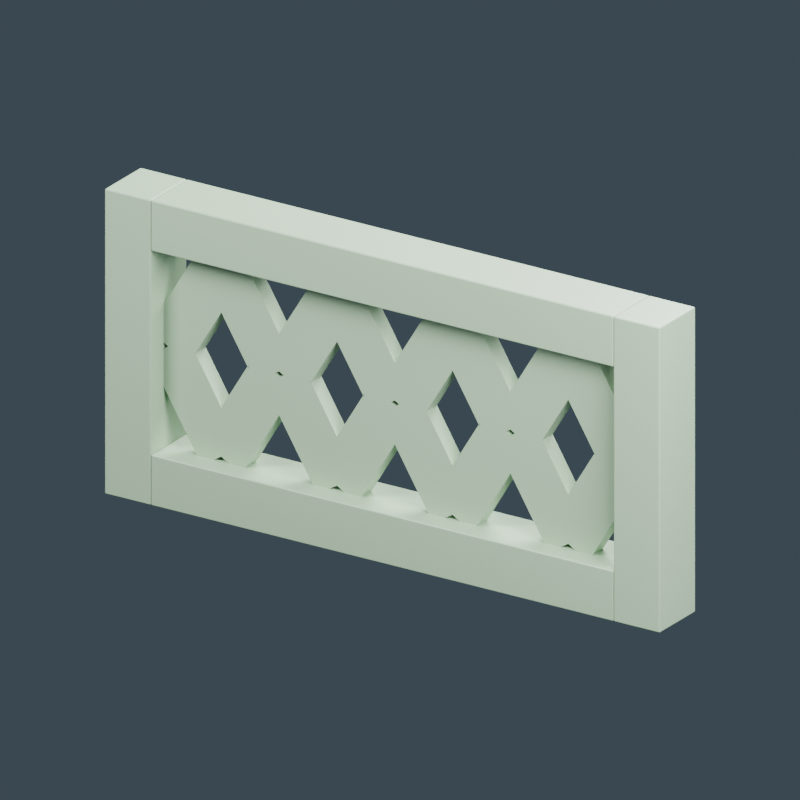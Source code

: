 # Source: shophouse-decorative-vent.blend  (saved by Blender 4.0.36; exported with 4.5.12 LTS)
import bpy
from mathutils import Matrix  # noqa: F401  (used for matrix-valued properties, if any)

bpy.ops.wm.read_factory_settings(use_empty=True)
scene = bpy.context.scene
scene.name = 'Scene'

# ---- materials (node trees are filled in below, after node groups)
mat_pale_jade_plaster = bpy.data.materials.new('Pale jade plaster')
mat_pale_jade_plaster.diffuse_color = (0.3424, 0.4919, 0.3303, 1.0)

# ---- material node trees
mat_pale_jade_plaster.use_nodes = True; mat_pale_jade_plaster.node_tree.nodes.clear()
_N = mat_pale_jade_plaster.node_tree.nodes; _L = mat_pale_jade_plaster.node_tree.links
n0 = _N.new('ShaderNodeBsdfPrincipled'); n0.name = 'Principled BSDF'; n0.location = (10, 300)
n0.inputs[0].default_value = (0.3424, 0.4919, 0.3303, 1.0)
n0.inputs[2].default_value = 0.45
n0.inputs[3].default_value = 1.45
n1 = _N.new('ShaderNodeOutputMaterial'); n1.name = 'Material Output'; n1.location = (300, 300)
_L.new(n0.outputs[0], n1.inputs[0])
n1.is_active_output = True

# ---- world
world_slate_studio = bpy.data.worlds.new('Slate studio'); scene.world = world_slate_studio
world_slate_studio.use_nodes = True; world_slate_studio.node_tree.nodes.clear()
_N = world_slate_studio.node_tree.nodes; _L = world_slate_studio.node_tree.links
n0 = _N.new('ShaderNodeBackground'); n0.name = 'Background'; n0.location = (10, 300)
n0.inputs[0].default_value = (0.1, 0.14, 0.18, 1.0)
n0.inputs[1].default_value = 0.5
n1 = _N.new('ShaderNodeOutputWorld'); n1.name = 'World Output'; n1.location = (300, 300)
_L.new(n0.outputs[0], n1.inputs[0])
n1.is_active_output = True
world_slate_studio.use_sun_shadow = False
world_slate_studio.sun_shadow_jitter_overblur = 0.0

# ---- cameras
cam_camera = bpy.data.cameras.new('Camera')
cam_camera.type = 'ORTHO'
cam_camera.ortho_scale = 1.45

# ---- lights
light_area = bpy.data.lights.new('Area', 'AREA')
light_area.transmission_factor = 0.0
light_area.energy = 170.8
light_area.shadow_maximum_resolution = 0.006
light_area.use_absolute_resolution = True
light_area.size = 1.45
light_area.size_y = 1.0
light_area_001 = bpy.data.lights.new('Area.001', 'AREA')
light_area_001.transmission_factor = 0.0
light_area_001.energy = 118.3
light_area_001.shadow_maximum_resolution = 0.006
light_area_001.use_absolute_resolution = True
light_area_001.size = 1.45
light_area_001.size_y = 1.0
light_area_002 = bpy.data.lights.new('Area.002', 'AREA')
light_area_002.transmission_factor = 0.0
light_area_002.energy = 197.1
light_area_002.shadow_maximum_resolution = 0.006
light_area_002.use_absolute_resolution = True
light_area_002.size = 1.45
light_area_002.size_y = 1.0

# ---- meshes
me_cube = bpy.data.meshes.new('Cube')
me_cube.from_pydata([(-0.05, -0.06, -0.3), (-0.05, -0.06, 0.3), (-0.05, 0.06, -0.3), (-0.05, 0.06, 0.3), (0.05, -0.06, -0.3), (0.05, -0.06, 0.3), (0.05, 0.06, -0.3), (0.05, 0.06, 0.3)], [], [(0, 1, 3, 2), (2, 3, 7, 6), (6, 7, 5, 4), (4, 5, 1, 0), (2, 6, 4, 0), (7, 3, 1, 5)])
_uv = me_cube.uv_layers.new(name='UVMap')
_uv.uv.foreach_set('vector', [0.375, 0.0, 0.625, 0.0, 0.625, 0.25, 0.375, 0.25, 0.375, 0.25, 0.625, 0.25, 0.625, 0.5, 0.375, 0.5, 0.375, 0.5, 0.625, 0.5, 0.625, 0.75, 0.375, 0.75, 0.375, 0.75, 0.625, 0.75, 0.625, 1.0, 0.375, 1.0, 0.125, 0.5, 0.375, 0.5, 0.375, 0.75, 0.125, 0.75, 0.625, 0.5, 0.875, 0.5, 0.875, 0.75, 0.625, 0.75])
me_cube.materials.append(mat_pale_jade_plaster)
me_cube.update()
me_cube_001 = bpy.data.meshes.new('Cube.001')
me_cube_001.from_pydata([(-0.05, -0.06, -0.3), (-0.05, -0.06, 0.3), (-0.05, 0.06, -0.3), (-0.05, 0.06, 0.3), (0.05, -0.06, -0.3), (0.05, -0.06, 0.3), (0.05, 0.06, -0.3), (0.05, 0.06, 0.3)], [], [(0, 1, 3, 2), (2, 3, 7, 6), (6, 7, 5, 4), (4, 5, 1, 0), (2, 6, 4, 0), (7, 3, 1, 5)])
_uv = me_cube_001.uv_layers.new(name='UVMap')
_uv.uv.foreach_set('vector', [0.375, 0.0, 0.625, 0.0, 0.625, 0.25, 0.375, 0.25, 0.375, 0.25, 0.625, 0.25, 0.625, 0.5, 0.375, 0.5, 0.375, 0.5, 0.625, 0.5, 0.625, 0.75, 0.375, 0.75, 0.375, 0.75, 0.625, 0.75, 0.625, 1.0, 0.375, 1.0, 0.125, 0.5, 0.375, 0.5, 0.375, 0.75, 0.125, 0.75, 0.625, 0.5, 0.875, 0.5, 0.875, 0.75, 0.625, 0.75])
me_cube_001.materials.append(mat_pale_jade_plaster)
me_cube_001.update()
me_cube_002 = bpy.data.meshes.new('Cube.002')
me_cube_002.from_pydata([(-0.5, -0.06, -0.05), (-0.5, -0.06, 0.05), (-0.5, 0.06, -0.05), (-0.5, 0.06, 0.05), (0.5, -0.06, -0.05), (0.5, -0.06, 0.05), (0.5, 0.06, -0.05), (0.5, 0.06, 0.05)], [], [(0, 1, 3, 2), (2, 3, 7, 6), (6, 7, 5, 4), (4, 5, 1, 0), (2, 6, 4, 0), (7, 3, 1, 5)])
_uv = me_cube_002.uv_layers.new(name='UVMap')
_uv.uv.foreach_set('vector', [0.375, 0.0, 0.625, 0.0, 0.625, 0.25, 0.375, 0.25, 0.375, 0.25, 0.625, 0.25, 0.625, 0.5, 0.375, 0.5, 0.375, 0.5, 0.625, 0.5, 0.625, 0.75, 0.375, 0.75, 0.375, 0.75, 0.625, 0.75, 0.625, 1.0, 0.375, 1.0, 0.125, 0.5, 0.375, 0.5, 0.375, 0.75, 0.125, 0.75, 0.625, 0.5, 0.875, 0.5, 0.875, 0.75, 0.625, 0.75])
me_cube_002.materials.append(mat_pale_jade_plaster)
me_cube_002.update()
me_cube_003 = bpy.data.meshes.new('Cube.003')
me_cube_003.from_pydata([(-0.5, -0.06, -0.05), (-0.5, -0.06, 0.05), (-0.5, 0.06, -0.05), (-0.5, 0.06, 0.05), (0.5, -0.06, -0.05), (0.5, -0.06, 0.05), (0.5, 0.06, -0.05), (0.5, 0.06, 0.05)], [], [(0, 1, 3, 2), (2, 3, 7, 6), (6, 7, 5, 4), (4, 5, 1, 0), (2, 6, 4, 0), (7, 3, 1, 5)])
_uv = me_cube_003.uv_layers.new(name='UVMap')
_uv.uv.foreach_set('vector', [0.375, 0.0, 0.625, 0.0, 0.625, 0.25, 0.375, 0.25, 0.375, 0.25, 0.625, 0.25, 0.625, 0.5, 0.375, 0.5, 0.375, 0.5, 0.625, 0.5, 0.625, 0.75, 0.375, 0.75, 0.375, 0.75, 0.625, 0.75, 0.625, 1.0, 0.375, 1.0, 0.125, 0.5, 0.375, 0.5, 0.375, 0.75, 0.125, 0.75, 0.625, 0.5, 0.875, 0.5, 0.875, 0.75, 0.625, 0.75])
me_cube_003.materials.append(mat_pale_jade_plaster)
me_cube_003.update()
me_cube_004 = bpy.data.meshes.new('Cube.004')
me_cube_004.from_pydata([(-0.0175, -0.05, -0.111), (-0.0175, -0.05, 0.111), (-0.0175, 0.05, -0.111), (-0.0175, 0.05, 0.111), (0.0175, -0.05, -0.111), (0.0175, -0.05, 0.111), (0.0175, 0.05, -0.111), (0.0175, 0.05, 0.111)], [], [(0, 1, 3, 2), (2, 3, 7, 6), (6, 7, 5, 4), (4, 5, 1, 0), (2, 6, 4, 0), (7, 3, 1, 5)])
_uv = me_cube_004.uv_layers.new(name='UVMap')
_uv.uv.foreach_set('vector', [0.375, 0.0, 0.625, 0.0, 0.625, 0.25, 0.375, 0.25, 0.375, 0.25, 0.625, 0.25, 0.625, 0.5, 0.375, 0.5, 0.375, 0.5, 0.625, 0.5, 0.625, 0.75, 0.375, 0.75, 0.375, 0.75, 0.625, 0.75, 0.625, 1.0, 0.375, 1.0, 0.125, 0.5, 0.375, 0.5, 0.375, 0.75, 0.125, 0.75, 0.625, 0.5, 0.875, 0.5, 0.875, 0.75, 0.625, 0.75])
me_cube_004.materials.append(mat_pale_jade_plaster)
me_cube_004.update()
me_cube_005 = bpy.data.meshes.new('Cube.005')
me_cube_005.from_pydata([(-0.0175, -0.05, -0.111), (-0.0175, -0.05, 0.111), (-0.0175, 0.05, -0.111), (-0.0175, 0.05, 0.111), (0.0175, -0.05, -0.111), (0.0175, -0.05, 0.111), (0.0175, 0.05, -0.111), (0.0175, 0.05, 0.111)], [], [(0, 1, 3, 2), (2, 3, 7, 6), (6, 7, 5, 4), (4, 5, 1, 0), (2, 6, 4, 0), (7, 3, 1, 5)])
_uv = me_cube_005.uv_layers.new(name='UVMap')
_uv.uv.foreach_set('vector', [0.375, 0.0, 0.625, 0.0, 0.625, 0.25, 0.375, 0.25, 0.375, 0.25, 0.625, 0.25, 0.625, 0.5, 0.375, 0.5, 0.375, 0.5, 0.625, 0.5, 0.625, 0.75, 0.375, 0.75, 0.375, 0.75, 0.625, 0.75, 0.625, 1.0, 0.375, 1.0, 0.125, 0.5, 0.375, 0.5, 0.375, 0.75, 0.125, 0.75, 0.625, 0.5, 0.875, 0.5, 0.875, 0.75, 0.625, 0.75])
me_cube_005.materials.append(mat_pale_jade_plaster)
me_cube_005.update()
me_cube_006 = bpy.data.meshes.new('Cube.006')
me_cube_006.from_pydata([(-0.0175, -0.05, -0.111), (-0.0175, -0.05, 0.111), (-0.0175, 0.05, -0.111), (-0.0175, 0.05, 0.111), (0.0175, -0.05, -0.111), (0.0175, -0.05, 0.111), (0.0175, 0.05, -0.111), (0.0175, 0.05, 0.111)], [], [(0, 1, 3, 2), (2, 3, 7, 6), (6, 7, 5, 4), (4, 5, 1, 0), (2, 6, 4, 0), (7, 3, 1, 5)])
_uv = me_cube_006.uv_layers.new(name='UVMap')
_uv.uv.foreach_set('vector', [0.375, 0.0, 0.625, 0.0, 0.625, 0.25, 0.375, 0.25, 0.375, 0.25, 0.625, 0.25, 0.625, 0.5, 0.375, 0.5, 0.375, 0.5, 0.625, 0.5, 0.625, 0.75, 0.375, 0.75, 0.375, 0.75, 0.625, 0.75, 0.625, 1.0, 0.375, 1.0, 0.125, 0.5, 0.375, 0.5, 0.375, 0.75, 0.125, 0.75, 0.625, 0.5, 0.875, 0.5, 0.875, 0.75, 0.625, 0.75])
me_cube_006.materials.append(mat_pale_jade_plaster)
me_cube_006.update()
me_cube_007 = bpy.data.meshes.new('Cube.007')
me_cube_007.from_pydata([(-0.0175, -0.05, -0.111), (-0.0175, -0.05, 0.111), (-0.0175, 0.05, -0.111), (-0.0175, 0.05, 0.111), (0.0175, -0.05, -0.111), (0.0175, -0.05, 0.111), (0.0175, 0.05, -0.111), (0.0175, 0.05, 0.111)], [], [(0, 1, 3, 2), (2, 3, 7, 6), (6, 7, 5, 4), (4, 5, 1, 0), (2, 6, 4, 0), (7, 3, 1, 5)])
_uv = me_cube_007.uv_layers.new(name='UVMap')
_uv.uv.foreach_set('vector', [0.375, 0.0, 0.625, 0.0, 0.625, 0.25, 0.375, 0.25, 0.375, 0.25, 0.625, 0.25, 0.625, 0.5, 0.375, 0.5, 0.375, 0.5, 0.625, 0.5, 0.625, 0.75, 0.375, 0.75, 0.375, 0.75, 0.625, 0.75, 0.625, 1.0, 0.375, 1.0, 0.125, 0.5, 0.375, 0.5, 0.375, 0.75, 0.125, 0.75, 0.625, 0.5, 0.875, 0.5, 0.875, 0.75, 0.625, 0.75])
me_cube_007.materials.append(mat_pale_jade_plaster)
me_cube_007.update()
me_cube_008 = bpy.data.meshes.new('Cube.008')
me_cube_008.from_pydata([(-0.0175, -0.05, -0.111), (-0.0175, -0.05, 0.111), (-0.0175, 0.05, -0.111), (-0.0175, 0.05, 0.111), (0.0175, -0.05, -0.111), (0.0175, -0.05, 0.111), (0.0175, 0.05, -0.111), (0.0175, 0.05, 0.111)], [], [(0, 1, 3, 2), (2, 3, 7, 6), (6, 7, 5, 4), (4, 5, 1, 0), (2, 6, 4, 0), (7, 3, 1, 5)])
_uv = me_cube_008.uv_layers.new(name='UVMap')
_uv.uv.foreach_set('vector', [0.375, 0.0, 0.625, 0.0, 0.625, 0.25, 0.375, 0.25, 0.375, 0.25, 0.625, 0.25, 0.625, 0.5, 0.375, 0.5, 0.375, 0.5, 0.625, 0.5, 0.625, 0.75, 0.375, 0.75, 0.375, 0.75, 0.625, 0.75, 0.625, 1.0, 0.375, 1.0, 0.125, 0.5, 0.375, 0.5, 0.375, 0.75, 0.125, 0.75, 0.625, 0.5, 0.875, 0.5, 0.875, 0.75, 0.625, 0.75])
me_cube_008.materials.append(mat_pale_jade_plaster)
me_cube_008.update()
me_cube_009 = bpy.data.meshes.new('Cube.009')
me_cube_009.from_pydata([(-0.0175, -0.05, -0.111), (-0.0175, -0.05, 0.111), (-0.0175, 0.05, -0.111), (-0.0175, 0.05, 0.111), (0.0175, -0.05, -0.111), (0.0175, -0.05, 0.111), (0.0175, 0.05, -0.111), (0.0175, 0.05, 0.111)], [], [(0, 1, 3, 2), (2, 3, 7, 6), (6, 7, 5, 4), (4, 5, 1, 0), (2, 6, 4, 0), (7, 3, 1, 5)])
_uv = me_cube_009.uv_layers.new(name='UVMap')
_uv.uv.foreach_set('vector', [0.375, 0.0, 0.625, 0.0, 0.625, 0.25, 0.375, 0.25, 0.375, 0.25, 0.625, 0.25, 0.625, 0.5, 0.375, 0.5, 0.375, 0.5, 0.625, 0.5, 0.625, 0.75, 0.375, 0.75, 0.375, 0.75, 0.625, 0.75, 0.625, 1.0, 0.375, 1.0, 0.125, 0.5, 0.375, 0.5, 0.375, 0.75, 0.125, 0.75, 0.625, 0.5, 0.875, 0.5, 0.875, 0.75, 0.625, 0.75])
me_cube_009.materials.append(mat_pale_jade_plaster)
me_cube_009.update()
me_cube_010 = bpy.data.meshes.new('Cube.010')
me_cube_010.from_pydata([(-0.0175, -0.05, -0.111), (-0.0175, -0.05, 0.111), (-0.0175, 0.05, -0.111), (-0.0175, 0.05, 0.111), (0.0175, -0.05, -0.111), (0.0175, -0.05, 0.111), (0.0175, 0.05, -0.111), (0.0175, 0.05, 0.111)], [], [(0, 1, 3, 2), (2, 3, 7, 6), (6, 7, 5, 4), (4, 5, 1, 0), (2, 6, 4, 0), (7, 3, 1, 5)])
_uv = me_cube_010.uv_layers.new(name='UVMap')
_uv.uv.foreach_set('vector', [0.375, 0.0, 0.625, 0.0, 0.625, 0.25, 0.375, 0.25, 0.375, 0.25, 0.625, 0.25, 0.625, 0.5, 0.375, 0.5, 0.375, 0.5, 0.625, 0.5, 0.625, 0.75, 0.375, 0.75, 0.375, 0.75, 0.625, 0.75, 0.625, 1.0, 0.375, 1.0, 0.125, 0.5, 0.375, 0.5, 0.375, 0.75, 0.125, 0.75, 0.625, 0.5, 0.875, 0.5, 0.875, 0.75, 0.625, 0.75])
me_cube_010.materials.append(mat_pale_jade_plaster)
me_cube_010.update()
me_cube_011 = bpy.data.meshes.new('Cube.011')
me_cube_011.from_pydata([(-0.0175, -0.05, -0.111), (-0.0175, -0.05, 0.111), (-0.0175, 0.05, -0.111), (-0.0175, 0.05, 0.111), (0.0175, -0.05, -0.111), (0.0175, -0.05, 0.111), (0.0175, 0.05, -0.111), (0.0175, 0.05, 0.111)], [], [(0, 1, 3, 2), (2, 3, 7, 6), (6, 7, 5, 4), (4, 5, 1, 0), (2, 6, 4, 0), (7, 3, 1, 5)])
_uv = me_cube_011.uv_layers.new(name='UVMap')
_uv.uv.foreach_set('vector', [0.375, 0.0, 0.625, 0.0, 0.625, 0.25, 0.375, 0.25, 0.375, 0.25, 0.625, 0.25, 0.625, 0.5, 0.375, 0.5, 0.375, 0.5, 0.625, 0.5, 0.625, 0.75, 0.375, 0.75, 0.375, 0.75, 0.625, 0.75, 0.625, 1.0, 0.375, 1.0, 0.125, 0.5, 0.375, 0.5, 0.375, 0.75, 0.125, 0.75, 0.625, 0.5, 0.875, 0.5, 0.875, 0.75, 0.625, 0.75])
me_cube_011.materials.append(mat_pale_jade_plaster)
me_cube_011.update()
me_cube_012 = bpy.data.meshes.new('Cube.012')
me_cube_012.from_pydata([(-0.0175, -0.05, -0.111), (-0.0175, -0.05, 0.111), (-0.0175, 0.05, -0.111), (-0.0175, 0.05, 0.111), (0.0175, -0.05, -0.111), (0.0175, -0.05, 0.111), (0.0175, 0.05, -0.111), (0.0175, 0.05, 0.111)], [], [(0, 1, 3, 2), (2, 3, 7, 6), (6, 7, 5, 4), (4, 5, 1, 0), (2, 6, 4, 0), (7, 3, 1, 5)])
_uv = me_cube_012.uv_layers.new(name='UVMap')
_uv.uv.foreach_set('vector', [0.375, 0.0, 0.625, 0.0, 0.625, 0.25, 0.375, 0.25, 0.375, 0.25, 0.625, 0.25, 0.625, 0.5, 0.375, 0.5, 0.375, 0.5, 0.625, 0.5, 0.625, 0.75, 0.375, 0.75, 0.375, 0.75, 0.625, 0.75, 0.625, 1.0, 0.375, 1.0, 0.125, 0.5, 0.375, 0.5, 0.375, 0.75, 0.125, 0.75, 0.625, 0.5, 0.875, 0.5, 0.875, 0.75, 0.625, 0.75])
me_cube_012.materials.append(mat_pale_jade_plaster)
me_cube_012.update()
me_cube_013 = bpy.data.meshes.new('Cube.013')
me_cube_013.from_pydata([(-0.0175, -0.05, -0.111), (-0.0175, -0.05, 0.111), (-0.0175, 0.05, -0.111), (-0.0175, 0.05, 0.111), (0.0175, -0.05, -0.111), (0.0175, -0.05, 0.111), (0.0175, 0.05, -0.111), (0.0175, 0.05, 0.111)], [], [(0, 1, 3, 2), (2, 3, 7, 6), (6, 7, 5, 4), (4, 5, 1, 0), (2, 6, 4, 0), (7, 3, 1, 5)])
_uv = me_cube_013.uv_layers.new(name='UVMap')
_uv.uv.foreach_set('vector', [0.375, 0.0, 0.625, 0.0, 0.625, 0.25, 0.375, 0.25, 0.375, 0.25, 0.625, 0.25, 0.625, 0.5, 0.375, 0.5, 0.375, 0.5, 0.625, 0.5, 0.625, 0.75, 0.375, 0.75, 0.375, 0.75, 0.625, 0.75, 0.625, 1.0, 0.375, 1.0, 0.125, 0.5, 0.375, 0.5, 0.375, 0.75, 0.125, 0.75, 0.625, 0.5, 0.875, 0.5, 0.875, 0.75, 0.625, 0.75])
me_cube_013.materials.append(mat_pale_jade_plaster)
me_cube_013.update()
me_cube_014 = bpy.data.meshes.new('Cube.014')
me_cube_014.from_pydata([(-0.0175, -0.05, -0.111), (-0.0175, -0.05, 0.111), (-0.0175, 0.05, -0.111), (-0.0175, 0.05, 0.111), (0.0175, -0.05, -0.111), (0.0175, -0.05, 0.111), (0.0175, 0.05, -0.111), (0.0175, 0.05, 0.111)], [], [(0, 1, 3, 2), (2, 3, 7, 6), (6, 7, 5, 4), (4, 5, 1, 0), (2, 6, 4, 0), (7, 3, 1, 5)])
_uv = me_cube_014.uv_layers.new(name='UVMap')
_uv.uv.foreach_set('vector', [0.375, 0.0, 0.625, 0.0, 0.625, 0.25, 0.375, 0.25, 0.375, 0.25, 0.625, 0.25, 0.625, 0.5, 0.375, 0.5, 0.375, 0.5, 0.625, 0.5, 0.625, 0.75, 0.375, 0.75, 0.375, 0.75, 0.625, 0.75, 0.625, 1.0, 0.375, 1.0, 0.125, 0.5, 0.375, 0.5, 0.375, 0.75, 0.125, 0.75, 0.625, 0.5, 0.875, 0.5, 0.875, 0.75, 0.625, 0.75])
me_cube_014.materials.append(mat_pale_jade_plaster)
me_cube_014.update()
me_cube_015 = bpy.data.meshes.new('Cube.015')
me_cube_015.from_pydata([(-0.0175, -0.05, -0.111), (-0.0175, -0.05, 0.111), (-0.0175, 0.05, -0.111), (-0.0175, 0.05, 0.111), (0.0175, -0.05, -0.111), (0.0175, -0.05, 0.111), (0.0175, 0.05, -0.111), (0.0175, 0.05, 0.111)], [], [(0, 1, 3, 2), (2, 3, 7, 6), (6, 7, 5, 4), (4, 5, 1, 0), (2, 6, 4, 0), (7, 3, 1, 5)])
_uv = me_cube_015.uv_layers.new(name='UVMap')
_uv.uv.foreach_set('vector', [0.375, 0.0, 0.625, 0.0, 0.625, 0.25, 0.375, 0.25, 0.375, 0.25, 0.625, 0.25, 0.625, 0.5, 0.375, 0.5, 0.375, 0.5, 0.625, 0.5, 0.625, 0.75, 0.375, 0.75, 0.375, 0.75, 0.625, 0.75, 0.625, 1.0, 0.375, 1.0, 0.125, 0.5, 0.375, 0.5, 0.375, 0.75, 0.125, 0.75, 0.625, 0.5, 0.875, 0.5, 0.875, 0.75, 0.625, 0.75])
me_cube_015.materials.append(mat_pale_jade_plaster)
me_cube_015.update()
me_cube_016 = bpy.data.meshes.new('Cube.016')
me_cube_016.from_pydata([(-0.0175, -0.05, -0.111), (-0.0175, -0.05, 0.111), (-0.0175, 0.05, -0.111), (-0.0175, 0.05, 0.111), (0.0175, -0.05, -0.111), (0.0175, -0.05, 0.111), (0.0175, 0.05, -0.111), (0.0175, 0.05, 0.111)], [], [(0, 1, 3, 2), (2, 3, 7, 6), (6, 7, 5, 4), (4, 5, 1, 0), (2, 6, 4, 0), (7, 3, 1, 5)])
_uv = me_cube_016.uv_layers.new(name='UVMap')
_uv.uv.foreach_set('vector', [0.375, 0.0, 0.625, 0.0, 0.625, 0.25, 0.375, 0.25, 0.375, 0.25, 0.625, 0.25, 0.625, 0.5, 0.375, 0.5, 0.375, 0.5, 0.625, 0.5, 0.625, 0.75, 0.375, 0.75, 0.375, 0.75, 0.625, 0.75, 0.625, 1.0, 0.375, 1.0, 0.125, 0.5, 0.375, 0.5, 0.375, 0.75, 0.125, 0.75, 0.625, 0.5, 0.875, 0.5, 0.875, 0.75, 0.625, 0.75])
me_cube_016.materials.append(mat_pale_jade_plaster)
me_cube_016.update()
me_cube_017 = bpy.data.meshes.new('Cube.017')
me_cube_017.from_pydata([(-0.0175, -0.05, -0.111), (-0.0175, -0.05, 0.111), (-0.0175, 0.05, -0.111), (-0.0175, 0.05, 0.111), (0.0175, -0.05, -0.111), (0.0175, -0.05, 0.111), (0.0175, 0.05, -0.111), (0.0175, 0.05, 0.111)], [], [(0, 1, 3, 2), (2, 3, 7, 6), (6, 7, 5, 4), (4, 5, 1, 0), (2, 6, 4, 0), (7, 3, 1, 5)])
_uv = me_cube_017.uv_layers.new(name='UVMap')
_uv.uv.foreach_set('vector', [0.375, 0.0, 0.625, 0.0, 0.625, 0.25, 0.375, 0.25, 0.375, 0.25, 0.625, 0.25, 0.625, 0.5, 0.375, 0.5, 0.375, 0.5, 0.625, 0.5, 0.625, 0.75, 0.375, 0.75, 0.375, 0.75, 0.625, 0.75, 0.625, 1.0, 0.375, 1.0, 0.125, 0.5, 0.375, 0.5, 0.375, 0.75, 0.125, 0.75, 0.625, 0.5, 0.875, 0.5, 0.875, 0.75, 0.625, 0.75])
me_cube_017.materials.append(mat_pale_jade_plaster)
me_cube_017.update()
me_cube_018 = bpy.data.meshes.new('Cube.018')
me_cube_018.from_pydata([(-0.0175, -0.05, -0.111), (-0.0175, -0.05, 0.111), (-0.0175, 0.05, -0.111), (-0.0175, 0.05, 0.111), (0.0175, -0.05, -0.111), (0.0175, -0.05, 0.111), (0.0175, 0.05, -0.111), (0.0175, 0.05, 0.111)], [], [(0, 1, 3, 2), (2, 3, 7, 6), (6, 7, 5, 4), (4, 5, 1, 0), (2, 6, 4, 0), (7, 3, 1, 5)])
_uv = me_cube_018.uv_layers.new(name='UVMap')
_uv.uv.foreach_set('vector', [0.375, 0.0, 0.625, 0.0, 0.625, 0.25, 0.375, 0.25, 0.375, 0.25, 0.625, 0.25, 0.625, 0.5, 0.375, 0.5, 0.375, 0.5, 0.625, 0.5, 0.625, 0.75, 0.375, 0.75, 0.375, 0.75, 0.625, 0.75, 0.625, 1.0, 0.375, 1.0, 0.125, 0.5, 0.375, 0.5, 0.375, 0.75, 0.125, 0.75, 0.625, 0.5, 0.875, 0.5, 0.875, 0.75, 0.625, 0.75])
me_cube_018.materials.append(mat_pale_jade_plaster)
me_cube_018.update()
me_cube_019 = bpy.data.meshes.new('Cube.019')
me_cube_019.from_pydata([(-0.0175, -0.05, -0.111), (-0.0175, -0.05, 0.111), (-0.0175, 0.05, -0.111), (-0.0175, 0.05, 0.111), (0.0175, -0.05, -0.111), (0.0175, -0.05, 0.111), (0.0175, 0.05, -0.111), (0.0175, 0.05, 0.111)], [], [(0, 1, 3, 2), (2, 3, 7, 6), (6, 7, 5, 4), (4, 5, 1, 0), (2, 6, 4, 0), (7, 3, 1, 5)])
_uv = me_cube_019.uv_layers.new(name='UVMap')
_uv.uv.foreach_set('vector', [0.375, 0.0, 0.625, 0.0, 0.625, 0.25, 0.375, 0.25, 0.375, 0.25, 0.625, 0.25, 0.625, 0.5, 0.375, 0.5, 0.375, 0.5, 0.625, 0.5, 0.625, 0.75, 0.375, 0.75, 0.375, 0.75, 0.625, 0.75, 0.625, 1.0, 0.375, 1.0, 0.125, 0.5, 0.375, 0.5, 0.375, 0.75, 0.125, 0.75, 0.625, 0.5, 0.875, 0.5, 0.875, 0.75, 0.625, 0.75])
me_cube_019.materials.append(mat_pale_jade_plaster)
me_cube_019.update()

# ---- objects
ob_asset_shophousedecorativevent = bpy.data.objects.new('ASSET_ShophouseDecorativeVent', None)
ob_vent_frameside = bpy.data.objects.new('VENT_FrameSide', me_cube)
ob_vent_frameside_001 = bpy.data.objects.new('VENT_FrameSide.001', me_cube_001)
ob_vent_framebottom = bpy.data.objects.new('VENT_FrameBottom', me_cube_002)
ob_vent_frametop = bpy.data.objects.new('VENT_FrameTop', me_cube_003)
ob_vent_diamond_0_0 = bpy.data.objects.new('VENT_Diamond_0_0', me_cube_004)
ob_vent_diamond_0_1 = bpy.data.objects.new('VENT_Diamond_0_1', me_cube_005)
ob_vent_diamond_0_2 = bpy.data.objects.new('VENT_Diamond_0_2', me_cube_006)
ob_vent_diamond_0_3 = bpy.data.objects.new('VENT_Diamond_0_3', me_cube_007)
ob_vent_diamond_1_0 = bpy.data.objects.new('VENT_Diamond_1_0', me_cube_008)
ob_vent_diamond_1_1 = bpy.data.objects.new('VENT_Diamond_1_1', me_cube_009)
ob_vent_diamond_1_2 = bpy.data.objects.new('VENT_Diamond_1_2', me_cube_010)
ob_vent_diamond_1_3 = bpy.data.objects.new('VENT_Diamond_1_3', me_cube_011)
ob_vent_diamond_2_0 = bpy.data.objects.new('VENT_Diamond_2_0', me_cube_012)
ob_vent_diamond_2_1 = bpy.data.objects.new('VENT_Diamond_2_1', me_cube_013)
ob_vent_diamond_2_2 = bpy.data.objects.new('VENT_Diamond_2_2', me_cube_014)
ob_vent_diamond_2_3 = bpy.data.objects.new('VENT_Diamond_2_3', me_cube_015)
ob_vent_diamond_3_0 = bpy.data.objects.new('VENT_Diamond_3_0', me_cube_016)
ob_vent_diamond_3_1 = bpy.data.objects.new('VENT_Diamond_3_1', me_cube_017)
ob_vent_diamond_3_2 = bpy.data.objects.new('VENT_Diamond_3_2', me_cube_018)
ob_vent_diamond_3_3 = bpy.data.objects.new('VENT_Diamond_3_3', me_cube_019)
ob_studio_key = bpy.data.objects.new('STUDIO_Key', light_area)
ob_studio_fill = bpy.data.objects.new('STUDIO_Fill', light_area_001)
ob_studio_rim = bpy.data.objects.new('STUDIO_Rim', light_area_002)
ob_studio_camera = bpy.data.objects.new('STUDIO_Camera', cam_camera)

# ---- transforms, parenting, visibility, modifiers, constraints
ob_asset_shophousedecorativevent.location = (0.0, 0.0, 0.0)
ob_vent_frameside.parent = ob_asset_shophousedecorativevent
ob_vent_frameside.location = (-0.55, 0.0, 0.3)
_m = ob_vent_frameside.modifiers.new('Manufactured edge', 'BEVEL')
_m.width = 0.003
_m.width_pct = 0.003
_m.segments = 2
_m = ob_vent_frameside.modifiers.new('Corner normals', 'WEIGHTED_NORMAL')
ob_vent_frameside_001.parent = ob_asset_shophousedecorativevent
ob_vent_frameside_001.location = (0.55, 0.0, 0.3)
_m = ob_vent_frameside_001.modifiers.new('Manufactured edge', 'BEVEL')
_m.width = 0.003
_m.width_pct = 0.003
_m.segments = 2
_m = ob_vent_frameside_001.modifiers.new('Corner normals', 'WEIGHTED_NORMAL')
ob_vent_framebottom.parent = ob_asset_shophousedecorativevent
ob_vent_framebottom.location = (0.0, 0.0, 0.05)
_m = ob_vent_framebottom.modifiers.new('Manufactured edge', 'BEVEL')
_m.width = 0.003
_m.width_pct = 0.003
_m.segments = 2
_m = ob_vent_framebottom.modifiers.new('Corner normals', 'WEIGHTED_NORMAL')
ob_vent_frametop.parent = ob_asset_shophousedecorativevent
ob_vent_frametop.location = (0.0, 0.0, 0.55)
_m = ob_vent_frametop.modifiers.new('Manufactured edge', 'BEVEL')
_m.width = 0.003
_m.width_pct = 0.003
_m.segments = 2
_m = ob_vent_frametop.modifiers.new('Corner normals', 'WEIGHTED_NORMAL')
ob_vent_diamond_0_0.parent = ob_asset_shophousedecorativevent
ob_vent_diamond_0_0.location = (-0.4325, 0.0, 0.395)
ob_vent_diamond_0_0.rotation_euler = (0.5443, -2.03e-08, 1.571)
ob_vent_diamond_0_1.parent = ob_asset_shophousedecorativevent
ob_vent_diamond_0_1.location = (-0.3175, 0.0, 0.395)
ob_vent_diamond_0_1.rotation_euler = (2.597, 1.624e-07, 1.571)
ob_vent_diamond_0_2.parent = ob_asset_shophousedecorativevent
ob_vent_diamond_0_2.location = (-0.3175, 0.0, 0.205)
ob_vent_diamond_0_2.rotation_euler = (2.597, 6.089e-08, -1.571)
ob_vent_diamond_0_3.parent = ob_asset_shophousedecorativevent
ob_vent_diamond_0_3.location = (-0.4325, 0.0, 0.205)
ob_vent_diamond_0_3.rotation_euler = (0.5443, 6.089e-08, -1.571)
ob_vent_diamond_1_0.parent = ob_asset_shophousedecorativevent
ob_vent_diamond_1_0.location = (-0.1825, 0.0, 0.395)
ob_vent_diamond_1_0.rotation_euler = (0.5443, 4.06e-08, 1.571)
ob_vent_diamond_1_1.parent = ob_asset_shophousedecorativevent
ob_vent_diamond_1_1.location = (-0.0675, 0.0, 0.395)
ob_vent_diamond_1_1.rotation_euler = (2.597, 1.624e-07, 1.571)
ob_vent_diamond_1_2.parent = ob_asset_shophousedecorativevent
ob_vent_diamond_1_2.location = (-0.0675, 0.0, 0.205)
ob_vent_diamond_1_2.rotation_euler = (2.597, 2.03e-08, -1.571)
ob_vent_diamond_1_3.parent = ob_asset_shophousedecorativevent
ob_vent_diamond_1_3.location = (-0.1825, 0.0, 0.205)
ob_vent_diamond_1_3.rotation_euler = (0.5443, -4.06e-08, -1.571)
ob_vent_diamond_2_0.parent = ob_asset_shophousedecorativevent
ob_vent_diamond_2_0.location = (0.0675, 0.0, 0.395)
ob_vent_diamond_2_0.rotation_euler = (0.5443, 6.089e-08, 1.571)
ob_vent_diamond_2_1.parent = ob_asset_shophousedecorativevent
ob_vent_diamond_2_1.location = (0.1825, 0.0, 0.395)
ob_vent_diamond_2_1.rotation_euler = (2.597, -2.03e-08, 1.571)
ob_vent_diamond_2_2.parent = ob_asset_shophousedecorativevent
ob_vent_diamond_2_2.location = (0.1825, 0.0, 0.205)
ob_vent_diamond_2_2.rotation_euler = (2.597, 2.03e-08, -1.571)
ob_vent_diamond_2_3.parent = ob_asset_shophousedecorativevent
ob_vent_diamond_2_3.location = (0.0675, 0.0, 0.205)
ob_vent_diamond_2_3.rotation_euler = (0.5443, -4.06e-08, -1.571)
ob_vent_diamond_3_0.parent = ob_asset_shophousedecorativevent
ob_vent_diamond_3_0.location = (0.3175, 0.0, 0.395)
ob_vent_diamond_3_0.rotation_euler = (0.5443, -2.03e-08, 1.571)
ob_vent_diamond_3_1.parent = ob_asset_shophousedecorativevent
ob_vent_diamond_3_1.location = (0.4325, 0.0, 0.395)
ob_vent_diamond_3_1.rotation_euler = (2.597, 1.624e-07, 1.571)
ob_vent_diamond_3_2.parent = ob_asset_shophousedecorativevent
ob_vent_diamond_3_2.location = (0.4325, 0.0, 0.205)
ob_vent_diamond_3_2.rotation_euler = (2.597, 6.089e-08, -1.571)
ob_vent_diamond_3_3.parent = ob_asset_shophousedecorativevent
ob_vent_diamond_3_3.location = (0.3175, 0.0, 0.205)
ob_vent_diamond_3_3.rotation_euler = (0.5443, 6.089e-08, -1.571)
ob_studio_key.location = (-1.45, -2.175, 2.538)
ob_studio_key.rotation_euler = (0.8629, 3.928e-08, -0.588)
ob_studio_fill.location = (1.812, -0.725, 1.45)
ob_studio_fill.rotation_euler = (1.038, -5.659e-08, 1.19)
ob_studio_rim.location = (0.0, 1.812, 2.175)
ob_studio_rim.rotation_euler = (0.7685, 6.076e-08, 3.142)
ob_studio_camera.location = (1.885, -2.9, 1.75)
ob_studio_camera.rotation_euler = (1.174, -4.153e-08, 0.5764)

# ---- collection membership
scene.collection.objects.link(ob_asset_shophousedecorativevent)
scene.collection.objects.link(ob_vent_frameside)
scene.collection.objects.link(ob_vent_frameside_001)
scene.collection.objects.link(ob_vent_framebottom)
scene.collection.objects.link(ob_vent_frametop)
scene.collection.objects.link(ob_vent_diamond_0_0)
scene.collection.objects.link(ob_vent_diamond_0_1)
scene.collection.objects.link(ob_vent_diamond_0_2)
scene.collection.objects.link(ob_vent_diamond_0_3)
scene.collection.objects.link(ob_vent_diamond_1_0)
scene.collection.objects.link(ob_vent_diamond_1_1)
scene.collection.objects.link(ob_vent_diamond_1_2)
scene.collection.objects.link(ob_vent_diamond_1_3)
scene.collection.objects.link(ob_vent_diamond_2_0)
scene.collection.objects.link(ob_vent_diamond_2_1)
scene.collection.objects.link(ob_vent_diamond_2_2)
scene.collection.objects.link(ob_vent_diamond_2_3)
scene.collection.objects.link(ob_vent_diamond_3_0)
scene.collection.objects.link(ob_vent_diamond_3_1)
scene.collection.objects.link(ob_vent_diamond_3_2)
scene.collection.objects.link(ob_vent_diamond_3_3)
scene.collection.objects.link(ob_studio_key)
scene.collection.objects.link(ob_studio_fill)
scene.collection.objects.link(ob_studio_rim)
scene.collection.objects.link(ob_studio_camera)

# ---- scene / render settings (as saved in the file)
scene.camera = ob_studio_camera
scene.frame_start = 1; scene.frame_end = 250; scene.frame_set(1)
scene.render.engine = 'CYCLES'
scene.render.resolution_x = 640
scene.render.resolution_y = 640
scene.cycles.use_denoising = False
scene.cycles.samples = 32
scene.cycles.sampling_pattern = 'TABULATED_SOBOL'
bpy.context.view_layer.update()
